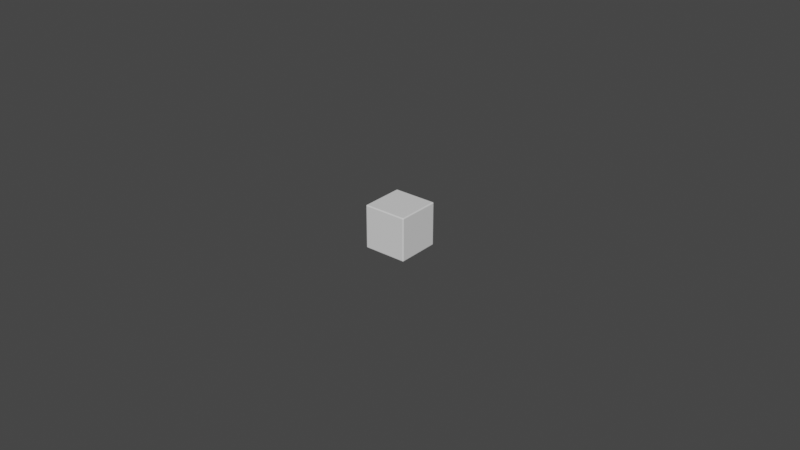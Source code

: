 # Source: d6.blend  (saved by Blender 3.2.14; exported with 4.5.12 LTS)
import bpy
from mathutils import Matrix  # noqa: F401  (used for matrix-valued properties, if any)

bpy.ops.wm.read_factory_settings(use_empty=True)
scene = bpy.context.scene
scene.name = 'Scene'

# ---- collections
col_collection = bpy.data.collections.new('Collection'); scene.collection.children.link(col_collection)

# ---- materials (node trees are filled in below, after node groups)
mat_material = bpy.data.materials.new('Material')
mat_material.alpha_threshold = 0.0
mat_material.use_transparent_shadow = False
mat_material.line_color = (0.0, 0.0, 0.0, 1.0)

# ---- material node trees
mat_material.use_nodes = True; mat_material.node_tree.nodes.clear()
_N = mat_material.node_tree.nodes; _L = mat_material.node_tree.links
n0 = _N.new('ShaderNodeOutputMaterial'); n0.name = 'Material Output'; n0.location = (300, 300)
n1 = _N.new('ShaderNodeBsdfPrincipled'); n1.name = 'Principled BSDF'; n1.location = (10, 300)
n1.distribution = 'GGX'
n1.subsurface_method = 'RANDOM_WALK_SKIN'
n1.inputs[2].default_value = 0.4
n1.inputs[3].default_value = 1.45
n1.inputs[27].default_value = (0.0, 0.0, 0.0, 1.0)
n1.inputs[28].default_value = 1.0
_L.new(n1.outputs[0], n0.inputs[0])
n0.is_active_output = True

# ---- world
world_world = bpy.data.worlds.new('World'); scene.world = world_world
world_world.use_nodes = True; world_world.node_tree.nodes.clear()
_N = world_world.node_tree.nodes; _L = world_world.node_tree.links
n0 = _N.new('ShaderNodeOutputWorld'); n0.name = 'World Output'; n0.location = (300, 300)
n1 = _N.new('ShaderNodeBackground'); n1.name = 'Background'; n1.location = (10, 300)
n1.inputs[0].default_value = (0.05088, 0.05088, 0.05088, 1.0)
_L.new(n1.outputs[0], n0.inputs[0])
n0.is_active_output = True
world_world.color = (0.05088, 0.05088, 0.05088)
world_world.use_sun_shadow = False
world_world.sun_shadow_jitter_overblur = 0.0

# ---- meshes
me_cube = bpy.data.meshes.new('Cube')
me_cube.from_pydata([(0.006648, 0.006998, 0.006648), (0.006648, 0.006648, 0.006998), (0.006998, 0.006648, 0.006648), (0.006648, 0.006951, 0.006823), (0.006823, 0.006951, 0.006648), (0.006814, 0.006907, 0.006814), (0.006823, 0.006648, 0.006951), (0.006648, 0.006823, 0.006951), (0.006814, 0.006814, 0.006907), (0.006951, 0.006823, 0.006648), (0.006951, 0.006648, 0.006823), (0.006907, 0.006814, 0.006814), (0.006648, 0.006648, -0.006998), (0.006648, 0.006998, -0.006648), (0.006998, 0.006648, -0.006648), (0.006648, 0.006823, -0.006951), (0.006823, 0.006648, -0.006951), (0.006814, 0.006814, -0.006907), (0.006823, 0.006951, -0.006648), (0.006648, 0.006951, -0.006823), (0.006814, 0.006907, -0.006814), (0.006951, 0.006648, -0.006823), (0.006951, 0.006823, -0.006648), (0.006907, 0.006814, -0.006814), (0.006998, -0.006648, 0.006648), (0.006648, -0.006648, 0.006998), (0.006648, -0.006998, 0.006648), (0.006951, -0.006648, 0.006823), (0.006951, -0.006823, 0.006648), (0.006907, -0.006814, 0.006814), (0.006648, -0.006823, 0.006951), (0.006823, -0.006648, 0.006951), (0.006814, -0.006814, 0.006907), (0.006823, -0.006951, 0.006648), (0.006648, -0.006951, 0.006823), (0.006814, -0.006907, 0.006814), (0.006998, -0.006648, -0.006648), (0.006648, -0.006998, -0.006648), (0.006648, -0.006648, -0.006998), (0.006951, -0.006823, -0.006648), (0.006951, -0.006648, -0.006823), (0.006907, -0.006814, -0.006814), (0.006648, -0.006951, -0.006823), (0.006823, -0.006951, -0.006648), (0.006814, -0.006907, -0.006814), (0.006823, -0.006648, -0.006951), (0.006648, -0.006823, -0.006951), (0.006814, -0.006814, -0.006907), (-0.006648, 0.006998, 0.006648), (-0.006998, 0.006648, 0.006648), (-0.006648, 0.006648, 0.006998), (-0.006823, 0.006951, 0.006648), (-0.006648, 0.006951, 0.006823), (-0.006814, 0.006907, 0.006814), (-0.006951, 0.006648, 0.006823), (-0.006951, 0.006823, 0.006648), (-0.006907, 0.006814, 0.006814), (-0.006648, 0.006823, 0.006951), (-0.006823, 0.006648, 0.006951), (-0.006814, 0.006814, 0.006907), (-0.006998, 0.006648, -0.006648), (-0.006648, 0.006998, -0.006648), (-0.006648, 0.006648, -0.006998), (-0.006951, 0.006823, -0.006648), (-0.006951, 0.006648, -0.006823), (-0.006907, 0.006814, -0.006814), (-0.006648, 0.006951, -0.006823), (-0.006823, 0.006951, -0.006648), (-0.006814, 0.006907, -0.006814), (-0.006823, 0.006648, -0.006951), (-0.006648, 0.006823, -0.006951), (-0.006814, 0.006814, -0.006907), (-0.006998, -0.006648, 0.006648), (-0.006648, -0.006998, 0.006648), (-0.006648, -0.006648, 0.006998), (-0.006951, -0.006823, 0.006648), (-0.006951, -0.006648, 0.006823), (-0.006907, -0.006814, 0.006814), (-0.006648, -0.006951, 0.006823), (-0.006823, -0.006951, 0.006648), (-0.006814, -0.006907, 0.006814), (-0.006823, -0.006648, 0.006951), (-0.006648, -0.006823, 0.006951), (-0.006814, -0.006814, 0.006907), (-0.006648, -0.006648, -0.006998), (-0.006648, -0.006998, -0.006648), (-0.006998, -0.006648, -0.006648), (-0.006648, -0.006823, -0.006951), (-0.006823, -0.006648, -0.006951), (-0.006814, -0.006814, -0.006907), (-0.006823, -0.006951, -0.006648), (-0.006648, -0.006951, -0.006823), (-0.006814, -0.006907, -0.006814), (-0.006951, -0.006648, -0.006823), (-0.006951, -0.006823, -0.006648), (-0.006907, -0.006814, -0.006814)], [], [(62, 12, 38, 84), (86, 72, 49, 60), (37, 26, 73, 85), (1, 50, 74, 25), (14, 2, 24, 36), (0, 3, 5, 4), (3, 7, 8, 5), (1, 6, 8, 7), (6, 10, 11, 8), (2, 9, 11, 10), (9, 4, 5, 11), (5, 8, 11), (12, 15, 17, 16), (15, 19, 20, 17), (13, 18, 20, 19), (18, 22, 23, 20), (14, 21, 23, 22), (21, 16, 17, 23), (17, 20, 23), (24, 27, 29, 28), (27, 31, 32, 29), (25, 30, 32, 31), (30, 34, 35, 32), (26, 33, 35, 34), (33, 28, 29, 35), (29, 32, 35), (36, 39, 41, 40), (39, 43, 44, 41), (37, 42, 44, 43), (42, 46, 47, 44), (38, 45, 47, 46), (45, 40, 41, 47), (41, 44, 47), (48, 51, 53, 52), (51, 55, 56, 53), (49, 54, 56, 55), (54, 58, 59, 56), (50, 57, 59, 58), (57, 52, 53, 59), (53, 56, 59), (60, 63, 65, 64), (63, 67, 68, 65), (61, 66, 68, 67), (66, 70, 71, 68), (62, 69, 71, 70), (69, 64, 65, 71), (65, 68, 71), (72, 75, 77, 76), (75, 79, 80, 77), (73, 78, 80, 79), (78, 82, 83, 80), (74, 81, 83, 82), (81, 76, 77, 83), (77, 80, 83), (84, 87, 89, 88), (87, 91, 92, 89), (85, 90, 92, 91), (90, 94, 95, 92), (86, 93, 95, 94), (93, 88, 89, 95), (89, 92, 95), (62, 84, 88, 69), (69, 88, 93, 64), (64, 93, 86, 60), (12, 62, 70, 15), (15, 70, 66, 19), (19, 66, 61, 13), (2, 14, 22, 9), (9, 22, 18, 4), (4, 18, 13, 0), (85, 73, 79, 90), (90, 79, 75, 94), (94, 75, 72, 86), (26, 37, 43, 33), (33, 43, 39, 28), (28, 39, 36, 24), (48, 61, 67, 51), (51, 67, 63, 55), (55, 63, 60, 49), (25, 74, 82, 30), (30, 82, 78, 34), (34, 78, 73, 26), (1, 25, 31, 6), (6, 31, 27, 10), (10, 27, 24, 2), (84, 38, 46, 87), (87, 46, 42, 91), (91, 42, 37, 85), (74, 50, 58, 81), (81, 58, 54, 76), (76, 54, 49, 72), (50, 1, 7, 57), (57, 7, 3, 52), (52, 3, 0, 48), (38, 12, 16, 45), (45, 16, 21, 40), (40, 21, 14, 36), (61, 48, 0, 13)])
_uv = me_cube.uv_layers.new(name='UVMap')
_uv.uv.foreach_set('vector', [0.1312, 0.5062, 0.3688, 0.5063, 0.3688, 0.7437, 0.1312, 0.7437, 0.3812, 0.00625, 0.6187, 0.00625, 0.6187, 0.2438, 0.3812, 0.2437, 0.3812, 0.7562, 0.6187, 0.7563, 0.6187, 0.9937, 0.3812, 0.9937, 0.6312, 0.5062, 0.8688, 0.5063, 0.8688, 0.7437, 0.6312, 0.7437, 0.3812, 0.5062, 0.6187, 0.5063, 0.6187, 0.7437, 0.3812, 0.7437, 0.6187, 0.4937, 0.6219, 0.4938, 0.6217, 0.4967, 0.6188, 0.4969, 0.6219, 0.4938, 0.625, 0.4938, 0.625, 0.4967, 0.6217, 0.4967, 0.6312, 0.5062, 0.6281, 0.5062, 0.6283, 0.5, 0.6312, 0.5, 0.6281, 0.5062, 0.6219, 0.5063, 0.6217, 0.5033, 0.6283, 0.5, 0.6187, 0.5063, 0.6188, 0.5031, 0.6217, 0.5033, 0.6219, 0.5063, 0.6188, 0.5031, 0.6188, 0.4969, 0.6217, 0.4967, 0.6217, 0.5033, 0.6217, 0.4967, 0.625, 0.4967, 0.6217, 0.4984, 0.3688, 0.5063, 0.3688, 0.5031, 0.3717, 0.5033, 0.3719, 0.5063, 0.3688, 0.5031, 0.3688, 0.5, 0.3717, 0.5, 0.3717, 0.5033, 0.3812, 0.4937, 0.3813, 0.4969, 0.375, 0.4967, 0.375, 0.4938, 0.3813, 0.4969, 0.3813, 0.5031, 0.3783, 0.5033, 0.375, 0.4967, 0.3812, 0.5062, 0.3781, 0.5062, 0.3783, 0.5033, 0.3813, 0.5031, 0.3781, 0.5062, 0.3719, 0.5063, 0.3717, 0.5033, 0.3783, 0.5033, 0.3717, 0.5033, 0.3717, 0.5, 0.3734, 0.5033, 0.6187, 0.7437, 0.6219, 0.7438, 0.6217, 0.7467, 0.6188, 0.7469, 0.6219, 0.7438, 0.6281, 0.7438, 0.6283, 0.75, 0.6217, 0.7467, 0.6312, 0.7437, 0.6312, 0.75, 0.6283, 0.75, 0.6281, 0.7438, 0.625, 0.7563, 0.6219, 0.7563, 0.6217, 0.7533, 0.625, 0.7533, 0.6187, 0.7563, 0.6188, 0.7531, 0.6217, 0.7533, 0.6219, 0.7563, 0.6188, 0.7531, 0.6188, 0.7469, 0.6217, 0.7467, 0.6217, 0.7533, 0.6217, 0.7516, 0.625, 0.7533, 0.6217, 0.7533, 0.3812, 0.7437, 0.3813, 0.7469, 0.3783, 0.7467, 0.3781, 0.7438, 0.3813, 0.7469, 0.3813, 0.7531, 0.375, 0.7533, 0.3783, 0.7467, 0.3812, 0.7562, 0.375, 0.7563, 0.375, 0.7533, 0.3813, 0.7531, 0.3688, 0.75, 0.3688, 0.7469, 0.3717, 0.7467, 0.3717, 0.75, 0.3688, 0.7437, 0.3719, 0.7438, 0.3717, 0.7467, 0.3688, 0.7469, 0.3719, 0.7438, 0.3781, 0.7438, 0.3783, 0.7467, 0.3717, 0.7467, 0.3734, 0.7467, 0.3717, 0.75, 0.3717, 0.7467, 0.6187, 0.2563, 0.6188, 0.2531, 0.6217, 0.2533, 0.6219, 0.2562, 0.6188, 0.2531, 0.6188, 0.2469, 0.6217, 0.2467, 0.6217, 0.2533, 0.6187, 0.2438, 0.6219, 0.2438, 0.6217, 0.2467, 0.6188, 0.2469, 0.6219, 0.2438, 0.625, 0.2438, 0.625, 0.2467, 0.6217, 0.2467, 0.8688, 0.5063, 0.8688, 0.5, 0.875, 0.5033, 0.875, 0.5063, 0.625, 0.2562, 0.6219, 0.2562, 0.6217, 0.2533, 0.625, 0.25, 0.6217, 0.2484, 0.6217, 0.2467, 0.625, 0.2467, 0.3812, 0.2437, 0.3813, 0.2469, 0.375, 0.2467, 0.375, 0.2438, 0.3813, 0.2469, 0.3813, 0.2531, 0.375, 0.2533, 0.375, 0.2467, 0.3812, 0.2562, 0.375, 0.2562, 0.375, 0.2533, 0.3813, 0.2531, 0.1312, 0.5, 0.1312, 0.5031, 0.1283, 0.5033, 0.1283, 0.5, 0.1312, 0.5062, 0.1281, 0.5062, 0.1283, 0.5033, 0.1312, 0.5031, 0.1281, 0.5062, 0.125, 0.5063, 0.125, 0.5033, 0.1283, 0.5033, 0.125, 0.5033, 0.1283, 0.5, 0.1283, 0.5033, 0.6187, 0.00625, 0.6188, 0.003129, 0.6217, 0.00328, 0.6219, 0.00625, 0.6188, 0.003129, 0.6187, 0.0, 0.6217, 0.0, 0.6217, 0.00328, 0.6187, 0.9937, 0.6219, 0.9938, 0.6217, 1.0, 0.6187, 1.0, 0.6219, 0.9938, 0.625, 0.9937, 0.625, 1.0, 0.6217, 1.0, 0.8688, 0.7437, 0.875, 0.7438, 0.875, 0.7467, 0.8688, 0.75, 0.625, 0.00625, 0.6219, 0.00625, 0.6217, 0.00328, 0.625, 0.00328, 0.6217, 0.00328, 0.6217, 0.0, 0.625, 0.00328, 0.1312, 0.7437, 0.1312, 0.7469, 0.1283, 0.7467, 0.1281, 0.7438, 0.1312, 0.7469, 0.1312, 0.75, 0.1283, 0.75, 0.1283, 0.7467, 0.3812, 0.9937, 0.3813, 1.0, 0.375, 0.9967, 0.375, 0.9937, 0.3813, 0.0, 0.3813, 0.003129, 0.375, 0.00328, 0.375, 0.0, 0.3812, 0.00625, 0.375, 0.00625, 0.375, 0.00328, 0.3813, 0.003129, 0.125, 0.7438, 0.1281, 0.7438, 0.1283, 0.7467, 0.125, 0.7467, 0.1283, 0.7467, 0.1283, 0.75, 0.125, 0.7467, 0.1312, 0.5062, 0.1312, 0.7437, 0.1281, 0.7438, 0.1281, 0.5062, 0.1281, 0.5062, 0.1281, 0.7438, 0.125, 0.7438, 0.125, 0.5063, 0.375, 0.2438, 0.375, 0.00625, 0.3812, 0.00625, 0.3812, 0.2437, 0.3688, 0.5063, 0.1312, 0.5062, 0.1312, 0.5031, 0.3688, 0.5031, 0.3688, 0.5031, 0.1312, 0.5031, 0.1312, 0.5, 0.3688, 0.5, 0.375, 0.4938, 0.375, 0.2562, 0.3812, 0.2562, 0.3812, 0.4937, 0.6187, 0.5063, 0.3812, 0.5062, 0.3813, 0.5031, 0.6188, 0.5031, 0.6188, 0.5031, 0.3813, 0.5031, 0.3813, 0.4969, 0.6188, 0.4969, 0.6188, 0.4969, 0.3813, 0.4969, 0.3812, 0.4937, 0.6187, 0.4937, 0.3812, 0.9937, 0.6187, 0.9937, 0.6187, 1.0, 0.3813, 1.0, 0.3813, 0.0, 0.6187, 0.0, 0.6188, 0.003129, 0.3813, 0.003129, 0.3813, 0.003129, 0.6188, 0.003129, 0.6187, 0.00625, 0.3812, 0.00625, 0.6187, 0.7563, 0.3812, 0.7562, 0.3813, 0.7531, 0.6188, 0.7531, 0.6188, 0.7531, 0.3813, 0.7531, 0.3813, 0.7469, 0.6188, 0.7469, 0.6188, 0.7469, 0.3813, 0.7469, 0.3812, 0.7437, 0.6187, 0.7437, 0.6187, 0.2563, 0.3812, 0.2562, 0.3813, 0.2531, 0.6188, 0.2531, 0.6188, 0.2531, 0.3813, 0.2531, 0.3813, 0.2469, 0.6188, 0.2469, 0.6188, 0.2469, 0.3813, 0.2469, 0.3812, 0.2437, 0.6187, 0.2438, 0.6312, 0.7437, 0.8688, 0.7437, 0.8688, 0.75, 0.6312, 0.75, 0.625, 0.7563, 0.625, 0.9937, 0.6219, 0.9938, 0.6219, 0.7563, 0.6219, 0.7563, 0.6219, 0.9938, 0.6187, 0.9937, 0.6187, 0.7563, 0.6312, 0.5062, 0.6312, 0.7437, 0.6281, 0.7438, 0.6281, 0.5062, 0.6281, 0.5062, 0.6281, 0.7438, 0.6219, 0.7438, 0.6219, 0.5063, 0.6219, 0.5063, 0.6219, 0.7438, 0.6187, 0.7437, 0.6187, 0.5063, 0.1312, 0.7437, 0.3688, 0.7437, 0.3688, 0.7469, 0.1312, 0.7469, 0.1312, 0.7469, 0.3688, 0.7469, 0.3688, 0.75, 0.1312, 0.75, 0.375, 0.9937, 0.375, 0.7563, 0.3812, 0.7562, 0.3812, 0.9937, 0.8688, 0.7437, 0.8688, 0.5063, 0.875, 0.5063, 0.875, 0.7438, 0.625, 0.00625, 0.625, 0.2438, 0.6219, 0.2438, 0.6219, 0.00625, 0.6219, 0.00625, 0.6219, 0.2438, 0.6187, 0.2438, 0.6187, 0.00625, 0.8688, 0.5063, 0.6312, 0.5062, 0.6312, 0.5, 0.8688, 0.5, 0.625, 0.2562, 0.625, 0.4938, 0.6219, 0.4938, 0.6219, 0.2562, 0.6219, 0.2562, 0.6219, 0.4938, 0.6187, 0.4937, 0.6187, 0.2563, 0.3688, 0.7437, 0.3688, 0.5063, 0.3719, 0.5063, 0.3719, 0.7438, 0.3719, 0.7438, 0.3719, 0.5063, 0.3781, 0.5062, 0.3781, 0.7438, 0.3781, 0.7438, 0.3781, 0.5062, 0.3812, 0.5062, 0.3812, 0.7437, 0.3812, 0.2562, 0.6187, 0.2563, 0.6187, 0.4937, 0.3812, 0.4937])
me_cube.materials.append(mat_material)
me_cube.use_mirror_vertex_groups = False
me_cube.update()

# ---- objects
ob_cube = bpy.data.objects.new('Cube', me_cube)

# ---- transforms, parenting, visibility, modifiers, constraints
ob_cube.location = (0.0, 0.0, 0.0)
ob_cube.lock_rotations_4d = False
ob_cube.empty_display_type = 'ARROWS'
ob_cube.lineart.crease_threshold = 0.0

# ---- collection membership
col_collection.objects.link(ob_cube)

# ---- scene / render settings (as saved in the file)
scene.frame_start = 1; scene.frame_end = 250; scene.frame_set(54)
scene.render.engine = 'BLENDER_EEVEE_NEXT'
scene.cycles.sampling_pattern = 'TABULATED_SOBOL'
scene.cycles.use_light_tree = False
scene.view_settings.view_transform = 'Filmic'
bpy.context.view_layer.update()

# ---- added for rendering (the .blend has no active camera and no usable light): camera, sun
cam_auto = bpy.data.cameras.new('AutoCamera')
cam_auto.lens = 50.0
cam_auto.sensor_width = 36.0
cam_auto.clip_end = 1000.0
ob_auto_camera = bpy.data.objects.new('AutoCamera', cam_auto)
scene.collection.objects.link(ob_auto_camera)
ob_auto_camera.location = (0.185045, -0.222054, 0.148036)
ob_auto_camera.rotation_euler = (1.09748, -7.21219e-08, 0.694738)
scene.camera = ob_auto_camera
light_auto_sun = bpy.data.lights.new('AutoSun', 'SUN')
light_auto_sun.energy = 3.0
light_auto_sun.angle = 0.0523599
ob_auto_sun = bpy.data.objects.new('AutoSun', light_auto_sun)
scene.collection.objects.link(ob_auto_sun)
ob_auto_sun.rotation_euler = (0.872665, 0.174533, 0.523599)
bpy.context.view_layer.update()
